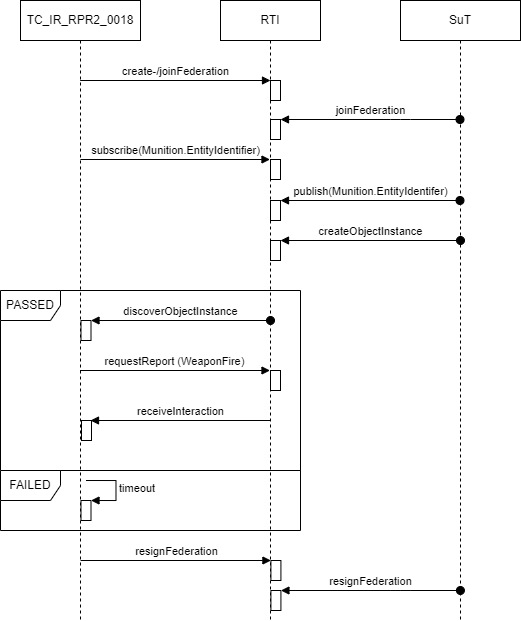

The diagram above was exported from draw.io. Its source (the exported page's mxGraphModel, read from the mxfile embedded in the PNG):
<mxGraphModel dx="796" dy="655" grid="1" gridSize="10" guides="1" tooltips="1" connect="1" arrows="1" fold="1" page="1" pageScale="1" pageWidth="827" pageHeight="1169" math="0" shadow="0">
  <root>
    <mxCell id="0" />
    <mxCell id="1" parent="0" />
    <mxCell id="7" value="PASSED" style="shape=umlFrame;whiteSpace=wrap;html=1;" parent="1" vertex="1">
      <mxGeometry x="20" y="370" width="300" height="180" as="geometry" />
    </mxCell>
    <mxCell id="31" value="FAILED" style="shape=umlFrame;whiteSpace=wrap;html=1;" parent="1" vertex="1">
      <mxGeometry x="20" y="550" width="300" height="60" as="geometry" />
    </mxCell>
    <mxCell id="2" value="TC_IR_RPR2_0018" style="shape=umlLifeline;perimeter=lifelinePerimeter;whiteSpace=wrap;html=1;container=1;collapsible=0;recursiveResize=0;outlineConnect=0;" parent="1" vertex="1">
      <mxGeometry x="40" y="80" width="120" height="620" as="geometry" />
    </mxCell>
    <mxCell id="33" value="" style="html=1;points=[];perimeter=orthogonalPerimeter;" parent="2" vertex="1">
      <mxGeometry x="60.5" y="500" width="10" height="20" as="geometry" />
    </mxCell>
    <mxCell id="34" value="timeout" style="edgeStyle=orthogonalEdgeStyle;html=1;align=left;spacingLeft=2;endArrow=block;rounded=0;entryX=1;entryY=0;" parent="2" target="33" edge="1">
      <mxGeometry relative="1" as="geometry">
        <mxPoint x="65.5" y="480" as="sourcePoint" />
        <Array as="points">
          <mxPoint x="95.5" y="480" />
        </Array>
      </mxGeometry>
    </mxCell>
    <mxCell id="21" value="" style="html=1;points=[];perimeter=orthogonalPerimeter;" parent="2" vertex="1">
      <mxGeometry x="60.5" y="320" width="10" height="20" as="geometry" />
    </mxCell>
    <mxCell id="22" value="discoverObjectInstance" style="html=1;verticalAlign=bottom;startArrow=oval;endArrow=block;startSize=8;" parent="2" target="21" edge="1">
      <mxGeometry relative="1" as="geometry">
        <mxPoint x="250" y="320" as="sourcePoint" />
      </mxGeometry>
    </mxCell>
    <mxCell id="40" value="" style="html=1;points=[];perimeter=orthogonalPerimeter;" vertex="1" parent="2">
      <mxGeometry x="61" y="420" width="10" height="20" as="geometry" />
    </mxCell>
    <mxCell id="41" value="receiveInteraction" style="html=1;verticalAlign=bottom;endArrow=block;" edge="1" parent="2">
      <mxGeometry relative="1" as="geometry">
        <mxPoint x="250" y="420" as="sourcePoint" />
        <mxPoint x="70" y="420" as="targetPoint" />
      </mxGeometry>
    </mxCell>
    <mxCell id="3" value="SuT" style="shape=umlLifeline;perimeter=lifelinePerimeter;whiteSpace=wrap;html=1;container=1;collapsible=0;recursiveResize=0;outlineConnect=0;" parent="1" vertex="1">
      <mxGeometry x="420" y="80" width="120" height="620" as="geometry" />
    </mxCell>
    <mxCell id="32" value="" style="edgeStyle=none;html=1;" parent="1" source="7" target="31" edge="1">
      <mxGeometry relative="1" as="geometry" />
    </mxCell>
    <mxCell id="13" value="RTI" style="shape=umlLifeline;perimeter=lifelinePerimeter;whiteSpace=wrap;html=1;container=1;collapsible=0;recursiveResize=0;outlineConnect=0;" parent="1" vertex="1">
      <mxGeometry x="240" y="80" width="100" height="620" as="geometry" />
    </mxCell>
    <mxCell id="14" value="" style="html=1;points=[];perimeter=orthogonalPerimeter;" parent="13" vertex="1">
      <mxGeometry x="50" y="80" width="10" height="20" as="geometry" />
    </mxCell>
    <mxCell id="17" value="" style="html=1;points=[];perimeter=orthogonalPerimeter;" parent="13" vertex="1">
      <mxGeometry x="50" y="119" width="10" height="20" as="geometry" />
    </mxCell>
    <mxCell id="19" value="" style="html=1;points=[];perimeter=orthogonalPerimeter;" parent="13" vertex="1">
      <mxGeometry x="50" y="159" width="10" height="20" as="geometry" />
    </mxCell>
    <mxCell id="25" value="" style="html=1;points=[];perimeter=orthogonalPerimeter;" parent="13" vertex="1">
      <mxGeometry x="50" y="200" width="10" height="20" as="geometry" />
    </mxCell>
    <mxCell id="26" value="publish(Munition.EntityIdentifer)" style="html=1;verticalAlign=bottom;startArrow=oval;endArrow=block;startSize=8;" parent="13" target="25" edge="1">
      <mxGeometry relative="1" as="geometry">
        <mxPoint x="239.5" y="200" as="sourcePoint" />
      </mxGeometry>
    </mxCell>
    <mxCell id="23" value="" style="html=1;points=[];perimeter=orthogonalPerimeter;" parent="13" vertex="1">
      <mxGeometry x="50" y="240" width="10" height="20" as="geometry" />
    </mxCell>
    <mxCell id="24" value="createObjectInstance" style="html=1;verticalAlign=bottom;startArrow=oval;endArrow=block;startSize=8;" parent="13" target="23" edge="1">
      <mxGeometry relative="1" as="geometry">
        <mxPoint x="240" y="240" as="sourcePoint" />
      </mxGeometry>
    </mxCell>
    <mxCell id="37" value="" style="html=1;points=[];perimeter=orthogonalPerimeter;" vertex="1" parent="13">
      <mxGeometry x="50" y="370" width="10" height="20" as="geometry" />
    </mxCell>
    <mxCell id="38" value="requestReport (WeaponFire)" style="html=1;verticalAlign=bottom;endArrow=block;" edge="1" parent="13">
      <mxGeometry relative="1" as="geometry">
        <mxPoint x="-140.5" y="370" as="sourcePoint" />
        <mxPoint x="49.5" y="370" as="targetPoint" />
      </mxGeometry>
    </mxCell>
    <mxCell id="15" value="create-/joinFederation" style="html=1;verticalAlign=bottom;endArrow=block;entryX=0;entryY=0;" parent="1" target="14" edge="1">
      <mxGeometry relative="1" as="geometry">
        <mxPoint x="99.66666666666663" y="160" as="sourcePoint" />
      </mxGeometry>
    </mxCell>
    <mxCell id="18" value="joinFederation" style="html=1;verticalAlign=bottom;startArrow=oval;endArrow=block;startSize=8;" parent="1" target="17" edge="1">
      <mxGeometry relative="1" as="geometry">
        <mxPoint x="479.5000000000002" y="199" as="sourcePoint" />
        <Array as="points">
          <mxPoint x="420" y="199" />
        </Array>
      </mxGeometry>
    </mxCell>
    <mxCell id="20" value="subscribe(Munition.EntityIdentifier)" style="html=1;verticalAlign=bottom;endArrow=block;" parent="1" source="2" edge="1">
      <mxGeometry relative="1" as="geometry">
        <mxPoint x="109.66666666666652" y="239" as="sourcePoint" />
        <mxPoint x="289.5" y="239" as="targetPoint" />
      </mxGeometry>
    </mxCell>
    <mxCell id="27" value="" style="html=1;points=[];perimeter=orthogonalPerimeter;" parent="1" vertex="1">
      <mxGeometry x="290.42" y="640" width="10" height="20" as="geometry" />
    </mxCell>
    <mxCell id="28" value="resignFederation" style="html=1;verticalAlign=bottom;endArrow=block;entryX=0;entryY=0;" parent="1" target="27" edge="1">
      <mxGeometry relative="1" as="geometry">
        <mxPoint x="100.08666666666662" y="640" as="sourcePoint" />
      </mxGeometry>
    </mxCell>
    <mxCell id="35" value="" style="html=1;points=[];perimeter=orthogonalPerimeter;" parent="1" vertex="1">
      <mxGeometry x="290.42" y="670" width="10" height="20" as="geometry" />
    </mxCell>
    <mxCell id="36" value="resignFederation" style="html=1;verticalAlign=bottom;startArrow=oval;endArrow=block;startSize=8;" parent="1" target="35" edge="1">
      <mxGeometry relative="1" as="geometry">
        <mxPoint x="479.9200000000002" y="670" as="sourcePoint" />
        <Array as="points">
          <mxPoint x="420.41999999999996" y="670" />
        </Array>
      </mxGeometry>
    </mxCell>
  </root>
</mxGraphModel>